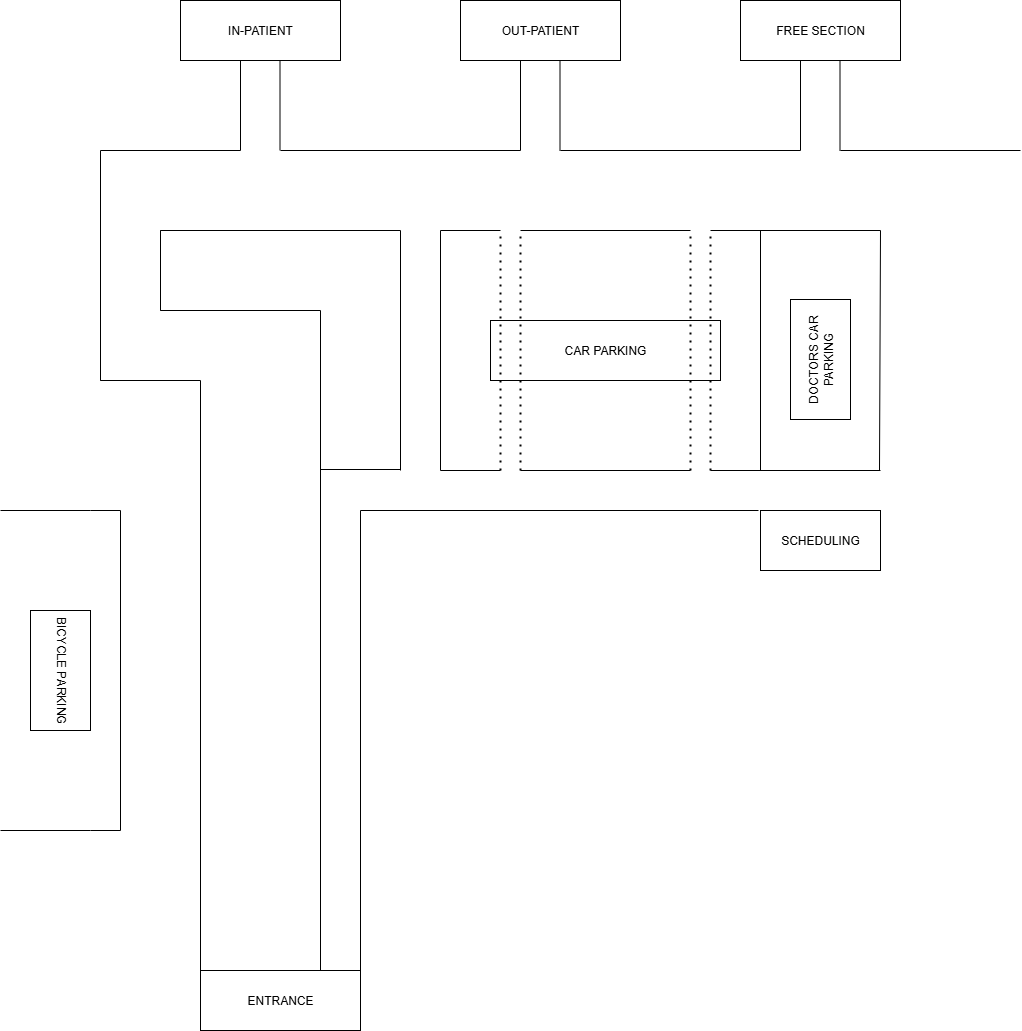

The diagram above was exported from draw.io. Its source (the exported page's mxGraphModel, read from the mxfile embedded in the PNG):
<mxGraphModel dx="1042" dy="527" grid="1" gridSize="10" guides="1" tooltips="1" connect="1" arrows="1" fold="0" page="1" pageScale="1" pageWidth="827" pageHeight="1169" math="0" shadow="0">
  <root>
    <mxCell id="0" />
    <mxCell id="1" parent="0" />
    <mxCell id="TmIOUdhBAA06CMHf1D-L-1" value="IN-PATIENT" style="rounded=0;whiteSpace=wrap;html=1;" vertex="1" parent="1">
      <mxGeometry x="180" y="50" width="160" height="60" as="geometry" />
    </mxCell>
    <mxCell id="TmIOUdhBAA06CMHf1D-L-2" value="FREE SECTION" style="rounded=0;whiteSpace=wrap;html=1;" vertex="1" parent="1">
      <mxGeometry x="740" y="50" width="160" height="60" as="geometry" />
    </mxCell>
    <mxCell id="TmIOUdhBAA06CMHf1D-L-3" value="OUT-PATIENT" style="rounded=0;whiteSpace=wrap;html=1;" vertex="1" parent="1">
      <mxGeometry x="460" y="50" width="160" height="60" as="geometry" />
    </mxCell>
    <mxCell id="TmIOUdhBAA06CMHf1D-L-4" value="ENTRANCE" style="rounded=0;whiteSpace=wrap;html=1;" vertex="1" parent="1">
      <mxGeometry x="200" y="1020" width="160" height="60" as="geometry" />
    </mxCell>
    <mxCell id="TmIOUdhBAA06CMHf1D-L-6" value="" style="endArrow=none;html=1;rounded=0;" edge="1" parent="1">
      <mxGeometry width="50" height="50" relative="1" as="geometry">
        <mxPoint x="200" y="1020" as="sourcePoint" />
        <mxPoint x="200" y="430" as="targetPoint" />
      </mxGeometry>
    </mxCell>
    <mxCell id="TmIOUdhBAA06CMHf1D-L-9" value="" style="endArrow=none;html=1;rounded=0;" edge="1" parent="1">
      <mxGeometry width="50" height="50" relative="1" as="geometry">
        <mxPoint x="320" y="1020" as="sourcePoint" />
        <mxPoint x="320" y="360" as="targetPoint" />
      </mxGeometry>
    </mxCell>
    <mxCell id="TmIOUdhBAA06CMHf1D-L-10" value="" style="endArrow=none;html=1;rounded=0;exitX=1;exitY=0;exitDx=0;exitDy=0;" edge="1" parent="1" source="TmIOUdhBAA06CMHf1D-L-4">
      <mxGeometry width="50" height="50" relative="1" as="geometry">
        <mxPoint x="359" y="1010" as="sourcePoint" />
        <mxPoint x="360" y="560" as="targetPoint" />
      </mxGeometry>
    </mxCell>
    <mxCell id="TmIOUdhBAA06CMHf1D-L-11" value="SCHEDULING" style="rounded=0;whiteSpace=wrap;html=1;" vertex="1" parent="1">
      <mxGeometry x="760" y="560" width="120" height="60" as="geometry" />
    </mxCell>
    <mxCell id="TmIOUdhBAA06CMHf1D-L-12" value="" style="endArrow=none;html=1;rounded=0;" edge="1" parent="1">
      <mxGeometry width="50" height="50" relative="1" as="geometry">
        <mxPoint x="360" y="560" as="sourcePoint" />
        <mxPoint x="758" y="560" as="targetPoint" />
      </mxGeometry>
    </mxCell>
    <mxCell id="TmIOUdhBAA06CMHf1D-L-13" value="" style="endArrow=none;html=1;rounded=0;" edge="1" parent="1">
      <mxGeometry width="50" height="50" relative="1" as="geometry">
        <mxPoint x="120" y="430" as="sourcePoint" />
        <mxPoint x="200" y="430" as="targetPoint" />
        <Array as="points">
          <mxPoint x="100" y="430" />
        </Array>
      </mxGeometry>
    </mxCell>
    <mxCell id="TmIOUdhBAA06CMHf1D-L-15" value="" style="endArrow=none;html=1;rounded=0;" edge="1" parent="1">
      <mxGeometry width="50" height="50" relative="1" as="geometry">
        <mxPoint x="100" y="430" as="sourcePoint" />
        <mxPoint x="100" y="200" as="targetPoint" />
      </mxGeometry>
    </mxCell>
    <mxCell id="TmIOUdhBAA06CMHf1D-L-16" value="" style="endArrow=none;html=1;rounded=0;" edge="1" parent="1">
      <mxGeometry width="50" height="50" relative="1" as="geometry">
        <mxPoint x="440" y="520" as="sourcePoint" />
        <mxPoint x="440" y="280" as="targetPoint" />
      </mxGeometry>
    </mxCell>
    <mxCell id="TmIOUdhBAA06CMHf1D-L-18" value="" style="endArrow=none;html=1;rounded=0;" edge="1" parent="1">
      <mxGeometry width="50" height="50" relative="1" as="geometry">
        <mxPoint x="560" y="200" as="sourcePoint" />
        <mxPoint x="800" y="200" as="targetPoint" />
      </mxGeometry>
    </mxCell>
    <mxCell id="TmIOUdhBAA06CMHf1D-L-19" value="" style="endArrow=none;html=1;rounded=0;" edge="1" parent="1">
      <mxGeometry width="50" height="50" relative="1" as="geometry">
        <mxPoint x="100" y="200" as="sourcePoint" />
        <mxPoint x="240" y="200" as="targetPoint" />
      </mxGeometry>
    </mxCell>
    <mxCell id="TmIOUdhBAA06CMHf1D-L-20" value="" style="endArrow=none;html=1;rounded=0;" edge="1" parent="1">
      <mxGeometry width="50" height="50" relative="1" as="geometry">
        <mxPoint x="879" y="520" as="sourcePoint" />
        <mxPoint x="880" y="280" as="targetPoint" />
      </mxGeometry>
    </mxCell>
    <mxCell id="TmIOUdhBAA06CMHf1D-L-21" value="" style="endArrow=none;html=1;rounded=0;" edge="1" parent="1">
      <mxGeometry width="50" height="50" relative="1" as="geometry">
        <mxPoint y="880" as="sourcePoint" />
        <mxPoint x="120" y="880" as="targetPoint" />
        <Array as="points">
          <mxPoint x="90" y="880" />
        </Array>
      </mxGeometry>
    </mxCell>
    <mxCell id="TmIOUdhBAA06CMHf1D-L-22" value="" style="endArrow=none;html=1;rounded=0;" edge="1" parent="1">
      <mxGeometry width="50" height="50" relative="1" as="geometry">
        <mxPoint x="120" y="880" as="sourcePoint" />
        <mxPoint x="120" y="560" as="targetPoint" />
      </mxGeometry>
    </mxCell>
    <mxCell id="TmIOUdhBAA06CMHf1D-L-23" value="" style="endArrow=none;html=1;rounded=0;" edge="1" parent="1">
      <mxGeometry width="50" height="50" relative="1" as="geometry">
        <mxPoint y="560" as="sourcePoint" />
        <mxPoint x="120" y="560" as="targetPoint" />
        <Array as="points">
          <mxPoint x="90" y="560" />
        </Array>
      </mxGeometry>
    </mxCell>
    <mxCell id="TmIOUdhBAA06CMHf1D-L-24" value="BICYCLE PARKING" style="rounded=0;whiteSpace=wrap;html=1;rotation=90;" vertex="1" parent="1">
      <mxGeometry y="690" width="120" height="60" as="geometry" />
    </mxCell>
    <mxCell id="TmIOUdhBAA06CMHf1D-L-25" value="" style="endArrow=none;html=1;rounded=0;" edge="1" parent="1">
      <mxGeometry width="50" height="50" relative="1" as="geometry">
        <mxPoint x="280" y="200" as="sourcePoint" />
        <mxPoint x="520" y="200" as="targetPoint" />
      </mxGeometry>
    </mxCell>
    <mxCell id="TmIOUdhBAA06CMHf1D-L-26" value="" style="endArrow=none;html=1;rounded=0;" edge="1" parent="1">
      <mxGeometry width="50" height="50" relative="1" as="geometry">
        <mxPoint x="240" y="200" as="sourcePoint" />
        <mxPoint x="240" y="110" as="targetPoint" />
      </mxGeometry>
    </mxCell>
    <mxCell id="TmIOUdhBAA06CMHf1D-L-28" value="" style="endArrow=none;html=1;rounded=0;" edge="1" parent="1">
      <mxGeometry width="50" height="50" relative="1" as="geometry">
        <mxPoint x="279.5" y="200" as="sourcePoint" />
        <mxPoint x="279.5" y="110" as="targetPoint" />
      </mxGeometry>
    </mxCell>
    <mxCell id="TmIOUdhBAA06CMHf1D-L-29" value="" style="endArrow=none;html=1;rounded=0;" edge="1" parent="1">
      <mxGeometry width="50" height="50" relative="1" as="geometry">
        <mxPoint x="710" y="520" as="sourcePoint" />
        <mxPoint x="880" y="520" as="targetPoint" />
      </mxGeometry>
    </mxCell>
    <mxCell id="TmIOUdhBAA06CMHf1D-L-30" value="" style="endArrow=none;html=1;rounded=0;" edge="1" parent="1">
      <mxGeometry width="50" height="50" relative="1" as="geometry">
        <mxPoint x="320" y="519" as="sourcePoint" />
        <mxPoint x="400" y="519" as="targetPoint" />
      </mxGeometry>
    </mxCell>
    <mxCell id="TmIOUdhBAA06CMHf1D-L-31" value="" style="endArrow=none;html=1;rounded=0;" edge="1" parent="1">
      <mxGeometry width="50" height="50" relative="1" as="geometry">
        <mxPoint x="240" y="360" as="sourcePoint" />
        <mxPoint x="320" y="360" as="targetPoint" />
        <Array as="points">
          <mxPoint x="160" y="360" />
        </Array>
      </mxGeometry>
    </mxCell>
    <mxCell id="TmIOUdhBAA06CMHf1D-L-32" value="" style="endArrow=none;html=1;rounded=0;" edge="1" parent="1">
      <mxGeometry width="50" height="50" relative="1" as="geometry">
        <mxPoint x="160" y="360" as="sourcePoint" />
        <mxPoint x="160" y="280" as="targetPoint" />
      </mxGeometry>
    </mxCell>
    <mxCell id="TmIOUdhBAA06CMHf1D-L-33" value="" style="endArrow=none;html=1;rounded=0;" edge="1" parent="1">
      <mxGeometry width="50" height="50" relative="1" as="geometry">
        <mxPoint x="180" y="280" as="sourcePoint" />
        <mxPoint x="400" y="280" as="targetPoint" />
        <Array as="points">
          <mxPoint x="160" y="280" />
        </Array>
      </mxGeometry>
    </mxCell>
    <mxCell id="TmIOUdhBAA06CMHf1D-L-34" value="" style="endArrow=none;html=1;rounded=0;" edge="1" parent="1">
      <mxGeometry width="50" height="50" relative="1" as="geometry">
        <mxPoint x="400" y="520" as="sourcePoint" />
        <mxPoint x="400" y="280" as="targetPoint" />
      </mxGeometry>
    </mxCell>
    <mxCell id="TmIOUdhBAA06CMHf1D-L-35" value="" style="endArrow=none;html=1;rounded=0;" edge="1" parent="1">
      <mxGeometry width="50" height="50" relative="1" as="geometry">
        <mxPoint x="710" y="280" as="sourcePoint" />
        <mxPoint x="880" y="280" as="targetPoint" />
        <Array as="points" />
      </mxGeometry>
    </mxCell>
    <mxCell id="TmIOUdhBAA06CMHf1D-L-36" value="" style="endArrow=none;html=1;rounded=0;" edge="1" parent="1">
      <mxGeometry width="50" height="50" relative="1" as="geometry">
        <mxPoint x="520" y="200" as="sourcePoint" />
        <mxPoint x="520" y="110" as="targetPoint" />
      </mxGeometry>
    </mxCell>
    <mxCell id="TmIOUdhBAA06CMHf1D-L-37" value="" style="endArrow=none;html=1;rounded=0;" edge="1" parent="1">
      <mxGeometry width="50" height="50" relative="1" as="geometry">
        <mxPoint x="559.5" y="200" as="sourcePoint" />
        <mxPoint x="559.5" y="110" as="targetPoint" />
      </mxGeometry>
    </mxCell>
    <mxCell id="TmIOUdhBAA06CMHf1D-L-39" value="" style="endArrow=none;html=1;rounded=0;" edge="1" parent="1">
      <mxGeometry width="50" height="50" relative="1" as="geometry">
        <mxPoint x="760" y="520" as="sourcePoint" />
        <mxPoint x="760" y="280" as="targetPoint" />
      </mxGeometry>
    </mxCell>
    <mxCell id="TmIOUdhBAA06CMHf1D-L-40" value="DOCTORS CAR PARKING" style="rounded=0;whiteSpace=wrap;html=1;rotation=-90;" vertex="1" parent="1">
      <mxGeometry x="760" y="379" width="120" height="60" as="geometry" />
    </mxCell>
    <mxCell id="TmIOUdhBAA06CMHf1D-L-41" value="" style="endArrow=none;html=1;rounded=0;" edge="1" parent="1">
      <mxGeometry width="50" height="50" relative="1" as="geometry">
        <mxPoint x="800" y="200" as="sourcePoint" />
        <mxPoint x="800" y="110" as="targetPoint" />
      </mxGeometry>
    </mxCell>
    <mxCell id="TmIOUdhBAA06CMHf1D-L-42" value="" style="endArrow=none;html=1;rounded=0;" edge="1" parent="1">
      <mxGeometry width="50" height="50" relative="1" as="geometry">
        <mxPoint x="839.5" y="200" as="sourcePoint" />
        <mxPoint x="839.5" y="110" as="targetPoint" />
      </mxGeometry>
    </mxCell>
    <mxCell id="TmIOUdhBAA06CMHf1D-L-43" value="" style="endArrow=none;html=1;rounded=0;" edge="1" parent="1">
      <mxGeometry width="50" height="50" relative="1" as="geometry">
        <mxPoint x="840" y="200" as="sourcePoint" />
        <mxPoint x="1020" y="200" as="targetPoint" />
      </mxGeometry>
    </mxCell>
    <mxCell id="TmIOUdhBAA06CMHf1D-L-44" value="CAR PARKING" style="rounded=0;whiteSpace=wrap;html=1;" vertex="1" parent="1">
      <mxGeometry x="490" y="370" width="230" height="60" as="geometry" />
    </mxCell>
    <mxCell id="TmIOUdhBAA06CMHf1D-L-45" value="" style="endArrow=none;dashed=1;html=1;dashPattern=1 3;strokeWidth=2;rounded=0;" edge="1" parent="1">
      <mxGeometry width="50" height="50" relative="1" as="geometry">
        <mxPoint x="690" y="520" as="sourcePoint" />
        <mxPoint x="690" y="280" as="targetPoint" />
        <Array as="points">
          <mxPoint x="690" y="490" />
        </Array>
      </mxGeometry>
    </mxCell>
    <mxCell id="TmIOUdhBAA06CMHf1D-L-46" value="" style="endArrow=none;dashed=1;html=1;dashPattern=1 3;strokeWidth=2;rounded=0;" edge="1" parent="1">
      <mxGeometry width="50" height="50" relative="1" as="geometry">
        <mxPoint x="710" y="520" as="sourcePoint" />
        <mxPoint x="710" y="280" as="targetPoint" />
        <Array as="points">
          <mxPoint x="710" y="490" />
        </Array>
      </mxGeometry>
    </mxCell>
    <mxCell id="TmIOUdhBAA06CMHf1D-L-47" value="" style="endArrow=none;dashed=1;html=1;dashPattern=1 3;strokeWidth=2;rounded=0;" edge="1" parent="1">
      <mxGeometry width="50" height="50" relative="1" as="geometry">
        <mxPoint x="500" y="520" as="sourcePoint" />
        <mxPoint x="500" y="280" as="targetPoint" />
        <Array as="points">
          <mxPoint x="500" y="490" />
        </Array>
      </mxGeometry>
    </mxCell>
    <mxCell id="TmIOUdhBAA06CMHf1D-L-48" value="" style="endArrow=none;dashed=1;html=1;dashPattern=1 3;strokeWidth=2;rounded=0;" edge="1" parent="1">
      <mxGeometry width="50" height="50" relative="1" as="geometry">
        <mxPoint x="520" y="520" as="sourcePoint" />
        <mxPoint x="520" y="280" as="targetPoint" />
        <Array as="points">
          <mxPoint x="520" y="490" />
        </Array>
      </mxGeometry>
    </mxCell>
    <mxCell id="TmIOUdhBAA06CMHf1D-L-49" value="" style="endArrow=none;html=1;rounded=0;" edge="1" parent="1">
      <mxGeometry width="50" height="50" relative="1" as="geometry">
        <mxPoint x="520" y="280" as="sourcePoint" />
        <mxPoint x="690" y="280" as="targetPoint" />
        <Array as="points" />
      </mxGeometry>
    </mxCell>
    <mxCell id="TmIOUdhBAA06CMHf1D-L-50" value="" style="endArrow=none;html=1;rounded=0;" edge="1" parent="1">
      <mxGeometry width="50" height="50" relative="1" as="geometry">
        <mxPoint x="440" y="280" as="sourcePoint" />
        <mxPoint x="500" y="280" as="targetPoint" />
        <Array as="points" />
      </mxGeometry>
    </mxCell>
    <mxCell id="TmIOUdhBAA06CMHf1D-L-51" value="" style="endArrow=none;html=1;rounded=0;" edge="1" parent="1">
      <mxGeometry width="50" height="50" relative="1" as="geometry">
        <mxPoint x="520" y="520" as="sourcePoint" />
        <mxPoint x="690" y="520" as="targetPoint" />
        <Array as="points" />
      </mxGeometry>
    </mxCell>
    <mxCell id="TmIOUdhBAA06CMHf1D-L-53" value="" style="endArrow=none;html=1;rounded=0;" edge="1" parent="1">
      <mxGeometry width="50" height="50" relative="1" as="geometry">
        <mxPoint x="440" y="520" as="sourcePoint" />
        <mxPoint x="500" y="520" as="targetPoint" />
        <Array as="points" />
      </mxGeometry>
    </mxCell>
  </root>
</mxGraphModel>